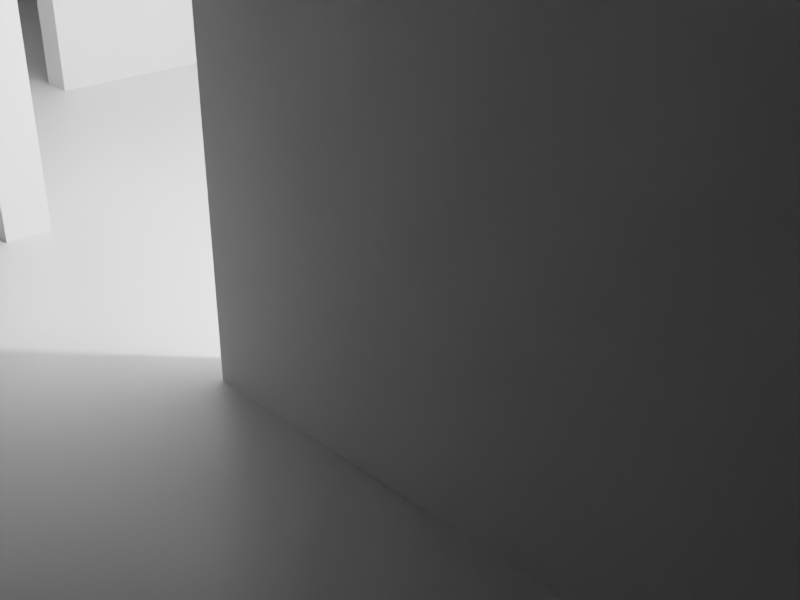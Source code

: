 # Source: level4.blend  (saved by Blender 3.6.13; exported with 4.5.12 LTS)
import bpy
from mathutils import Matrix  # noqa: F401  (used for matrix-valued properties, if any)

bpy.ops.wm.read_factory_settings(use_empty=True)
scene = bpy.context.scene
scene.name = 'Scene'

# ---- collections
col_collection = bpy.data.collections.new('Collection'); scene.collection.children.link(col_collection)

# ---- materials (node trees are filled in below, after node groups)
mat_material = bpy.data.materials.new('Material')
mat_material.alpha_threshold = 0.0
mat_material.use_backface_culling = True
mat_material.line_color = (0.0, 0.0, 0.0, 1.0)

# ---- node groups
ng_auto_smooth = bpy.data.node_groups.new('Auto Smooth', 'GeometryNodeTree')
_s = ng_auto_smooth.interface.new_socket(name='Geometry', in_out='OUTPUT', socket_type='NodeSocketGeometry')
_s = ng_auto_smooth.interface.new_socket(name='Geometry', in_out='INPUT', socket_type='NodeSocketGeometry')
_s = ng_auto_smooth.interface.new_socket(name='Angle', in_out='INPUT', socket_type='NodeSocketFloat')
_s.subtype = 'ANGLE'
_s.min_value = 0.0
_s.max_value = 3.142
ng_auto_smooth.is_modifier = True
_N = ng_auto_smooth.nodes; _L = ng_auto_smooth.links
n0 = _N.new('NodeGroupOutput'); n0.name = 'Group Output'; n0.location = (480, -100)
n1 = _N.new('NodeGroupInput'); n1.name = 'Group Input'; n1.location = (-420, -300)
n2 = _N.new('NodeGroupInput'); n2.name = 'Group Input.001'; n2.location = (-60, -100)
n3 = _N.new('GeometryNodeSetShadeSmooth'); n3.name = 'Set Shade Smooth'; n3.location = (120, -100)
n3.domain = 'EDGE'
n4 = _N.new('GeometryNodeSetShadeSmooth'); n4.name = 'Set Shade Smooth.001'; n4.location = (300, -100)
n5 = _N.new('GeometryNodeInputMeshEdgeAngle'); n5.name = 'Edge Angle'; n5.location = (-420, -220)
n6 = _N.new('GeometryNodeInputEdgeSmooth'); n6.name = 'Is Edge Smooth'; n6.location = (-60, -160)
n7 = _N.new('GeometryNodeInputShadeSmooth'); n7.name = 'Is Face Smooth'; n7.location = (-240, -340)
n8 = _N.new('FunctionNodeBooleanMath'); n8.name = 'Boolean Math'; n8.location = (-60, -220)
n9 = _N.new('FunctionNodeCompare'); n9.name = 'Compare'; n9.location = (-240, -180)
n9.operation = 'LESS_EQUAL'
_L.new(n5.outputs[0], n9.inputs[0])
_L.new(n4.outputs[0], n0.inputs[0])
_L.new(n1.outputs[1], n9.inputs[1])
_L.new(n9.outputs[0], n8.inputs[0])
_L.new(n7.outputs[0], n8.inputs[1])
_L.new(n2.outputs[0], n3.inputs[0])
_L.new(n6.outputs[0], n3.inputs[1])
_L.new(n3.outputs[0], n4.inputs[0])
_L.new(n8.outputs[0], n3.inputs[2])
n0.is_active_output = True

# ---- material node trees
mat_material.use_nodes = True; mat_material.node_tree.nodes.clear()
_N = mat_material.node_tree.nodes; _L = mat_material.node_tree.links
n0 = _N.new('ShaderNodeOutputMaterial'); n0.name = 'Material Output'; n0.location = (300, 300)
n1 = _N.new('ShaderNodeBsdfPrincipled'); n1.name = 'Principled BSDF'; n1.location = (10, 300)
n1.distribution = 'GGX'
n1.subsurface_method = 'BURLEY'
n1.inputs[2].default_value = 0.4
n1.inputs[3].default_value = 1.45
n1.inputs[27].default_value = (0.0, 0.0, 0.0, 1.0)
n1.inputs[28].default_value = 1.0
_L.new(n1.outputs[0], n0.inputs[0])
n0.is_active_output = True

# ---- world
world_world = bpy.data.worlds.new('World'); scene.world = world_world
world_world.use_nodes = True; world_world.node_tree.nodes.clear()
_N = world_world.node_tree.nodes; _L = world_world.node_tree.links
n0 = _N.new('ShaderNodeOutputWorld'); n0.name = 'World Output'; n0.location = (300, 300)
n1 = _N.new('ShaderNodeBackground'); n1.name = 'Background'; n1.location = (10, 300)
n1.inputs[0].default_value = (0.05088, 0.05088, 0.05088, 1.0)
_L.new(n1.outputs[0], n0.inputs[0])
n0.is_active_output = True
world_world.color = (0.05088, 0.05088, 0.05088)
world_world.use_sun_shadow = False
world_world.sun_shadow_jitter_overblur = 0.0

# ---- cameras
cam_camera = bpy.data.cameras.new('Camera')
cam_camera.clip_end = 100.0
cam_camera.ortho_scale = 7.314

# ---- lights
light_light = bpy.data.lights.new('Light', 'POINT')
light_light.transmission_factor = 0.0
light_light.energy = 1000.0
light_light.shadow_soft_size = 0.1
light_light.shadow_maximum_resolution = 0.006
light_light.use_absolute_resolution = True

# ---- meshes
me_cube = bpy.data.meshes.new('Cube')
me_cube.from_pydata([(14.11, 8.182, 0.2101), (14.11, 8.182, -0.2101), (14.11, -8.182, 0.2101), (14.11, -8.182, -0.2101), (-14.11, 8.182, 0.2101), (-14.11, 8.182, -0.2101), (-14.11, -8.182, 0.2101), (-14.11, -8.182, -0.2101)], [], [(0, 4, 6, 2), (3, 2, 6, 7), (7, 6, 4, 5), (5, 1, 3, 7), (1, 0, 2, 3), (5, 4, 0, 1)])
_uv = me_cube.uv_layers.new(name='UVMap')
_uv.uv.foreach_set('vector', [2.651, 1.747, -1.651, 1.747, -1.651, -0.7472, 2.651, -0.7472, 2.651, 0.468, 2.651, 0.532, -1.651, 0.532, -1.651, 0.468, -0.7472, 0.468, -0.7472, 0.532, 1.747, 0.532, 1.747, 0.468, -1.651, 1.747, 2.651, 1.747, 2.651, -0.7472, -1.651, -0.7472, 1.747, 0.468, 1.747, 0.532, -0.7472, 0.532, -0.7472, 0.468, -1.651, 0.468, -1.651, 0.532, 2.651, 0.532, 2.651, 0.468])
me_cube.materials.append(mat_material)
me_cube.use_remesh_preserve_volume = False
me_cube.use_remesh_preserve_attributes = False
me_cube.use_mirror_vertex_groups = False
me_cube.update()
me_cube_001 = bpy.data.meshes.new('Cube.001')
me_cube_001.from_pydata([(-0.162, -3.236, -4.394), (-0.162, -3.236, 4.394), (-0.162, 3.236, -4.394), (-0.162, 3.236, 4.394), (0.162, -3.236, -4.394), (0.162, -3.236, 4.394), (0.162, 3.236, -4.394), (0.162, 3.236, 4.394)], [], [(0, 1, 3, 2), (2, 3, 7, 6), (6, 7, 5, 4), (4, 5, 1, 0), (2, 6, 4, 0), (7, 3, 1, 5)])
_uv = me_cube_001.uv_layers.new(name='UVMap')
_uv.uv.foreach_set('vector', [0.006658, -0.1698, 0.006658, 1.17, 0.9933, 1.17, 0.9933, -0.1698, 0.4753, -0.1698, 0.4753, 1.17, 0.5247, 1.17, 0.5247, -0.1698, 0.9933, -0.1698, 0.9933, 1.17, 0.006658, 1.17, 0.006658, -0.1698, 0.5247, -0.1698, 0.5247, 1.17, 0.4753, 1.17, 0.4753, -0.1698, 0.4753, 0.9933, 0.5247, 0.9933, 0.5247, 0.006658, 0.4753, 0.006658, 0.5247, 0.9933, 0.4753, 0.9933, 0.4753, 0.006658, 0.5247, 0.006658])
me_cube_001.update()
me_cube_002 = bpy.data.meshes.new('Cube.002')
me_cube_002.from_pydata([(-0.162, -3.236, -4.394), (-0.162, -3.236, 4.394), (-0.162, 3.236, -4.394), (-0.162, 3.236, 4.394), (0.162, -3.236, -4.394), (0.162, -3.236, 4.394), (0.162, 3.236, -4.394), (0.162, 3.236, 4.394)], [], [(0, 1, 3, 2), (2, 3, 7, 6), (6, 7, 5, 4), (4, 5, 1, 0), (2, 6, 4, 0), (7, 3, 1, 5)])
_uv = me_cube_002.uv_layers.new(name='UVMap')
_uv.uv.foreach_set('vector', [0.006658, -0.1698, 0.006658, 1.17, 0.9933, 1.17, 0.9933, -0.1698, 0.4753, -0.1698, 0.4753, 1.17, 0.5247, 1.17, 0.5247, -0.1698, 0.9933, -0.1698, 0.9933, 1.17, 0.006658, 1.17, 0.006658, -0.1698, 0.5247, -0.1698, 0.5247, 1.17, 0.4753, 1.17, 0.4753, -0.1698, 0.4753, 0.9933, 0.5247, 0.9933, 0.5247, 0.006658, 0.4753, 0.006658, 0.5247, 0.9933, 0.4753, 0.9933, 0.4753, 0.006658, 0.5247, 0.006658])
me_cube_002.update()
me_cube_003 = bpy.data.meshes.new('Cube.003')
me_cube_003.from_pydata([(-9.2, -2.658, -1.831), (-9.2, -2.658, 1.831), (-9.2, 2.658, -1.831), (-9.2, 2.658, 1.831), (9.2, -2.658, -1.831), (9.2, -2.658, 1.831), (9.2, 2.658, -1.831), (9.2, 2.658, 1.831)], [], [(0, 1, 3, 2), (2, 3, 7, 6), (6, 7, 5, 4), (4, 5, 1, 0), (2, 6, 4, 0), (7, 3, 1, 5)])
_uv = me_cube_003.uv_layers.new(name='UVMap')
_uv.uv.foreach_set('vector', [0.09489, 0.2209, 0.09489, 0.7791, 0.9051, 0.7791, 0.9051, 0.2209, -0.9024, 0.2209, -0.9024, 0.7791, 1.902, 0.7791, 1.902, 0.2209, 0.9051, 0.2209, 0.9051, 0.7791, 0.09489, 0.7791, 0.09489, 0.2209, 1.902, 0.2209, 1.902, 0.7791, -0.9024, 0.7791, -0.9024, 0.2209, -0.9024, 0.9051, 1.902, 0.9051, 1.902, 0.09489, -0.9024, 0.09489, 1.902, 0.9051, -0.9024, 0.9051, -0.9024, 0.09489, 1.902, 0.09489])
me_cube_003.update()
me_cube_004 = bpy.data.meshes.new('Cube.004')
me_cube_004.from_pydata([(-0.1405, -8.575, -2.32), (-0.1405, -8.575, 11.8), (-0.1405, 8.575, -2.32), (-0.1405, 8.575, 11.8), (0.1405, -8.575, -2.32), (0.1405, -8.575, 11.8), (0.1405, 8.575, -2.32), (0.1405, 8.575, 11.8), (-0.1405, -2.821, 0.3763), (-0.1405, -5.321, 0.3763), (-0.1405, -5.321, -2.124), (-0.1405, -2.821, -2.124), (0.1405, -5.321, -2.124), (0.1405, -5.321, 0.3763), (0.1405, -2.821, 0.3763), (0.1405, -2.821, -2.124)], [], [(9, 1, 3, 2, 0, 10, 11, 8), (0, 1, 9, 10), (2, 3, 7, 6), (5, 4, 12, 13), (12, 4, 6, 7, 5, 13, 14, 15), (4, 5, 1, 0), (2, 6, 4, 0), (7, 3, 1, 5), (8, 11, 15, 14), (9, 13, 12, 10), (11, 10, 12, 15), (8, 14, 13, 9)])
_uv = me_cube_004.uv_layers.new(name='UVMap')
_uv.uv.foreach_set('vector', [0.124, 0.2627, -0.3721, 2.004, 2.242, 2.004, 2.242, -0.1483, -0.3721, -0.1483, 0.124, -0.1183, 0.5051, -0.1183, 0.5051, 0.2627, -0.3721, -0.1483, -0.3721, 2.004, 0.124, 0.2627, 0.124, -0.1183, 0.4786, -0.1483, 0.4786, 2.004, 0.5214, 2.004, 0.5214, -0.1483, -0.3721, 2.004, -0.3721, -0.1483, 0.124, -0.1183, 0.124, 0.2627, 0.124, -0.1183, -0.3721, -0.1483, 2.242, -0.1483, 2.242, 2.004, -0.3721, 2.004, 0.124, 0.2627, 0.5051, 0.2627, 0.5051, -0.1183, 0.5214, -0.1483, 0.5214, 2.004, 0.4786, 2.004, 0.4786, -0.1483, 0.4786, 2.242, 0.5214, 2.242, 0.5214, -0.3721, 0.4786, -0.3721, 0.5214, 2.242, 0.4786, 2.242, 0.4786, -0.3721, 0.5214, -0.3721, 0.4786, 0.2627, 0.4786, -0.1183, 0.5214, -0.1183, 0.5214, 0.2627, 0.4786, 0.2627, 0.5214, 0.2627, 0.5214, -0.1183, 0.4786, -0.1183, 0.4786, 0.5051, 0.4786, 0.124, 0.5214, 0.124, 0.5214, 0.5051, 0.4786, 0.5051, 0.5214, 0.5051, 0.5214, 0.124, 0.4786, 0.124])
me_cube_004.materials.append(mat_material)
me_cube_004.update()
me_cube_005 = bpy.data.meshes.new('Cube.005')
me_cube_005.from_pydata([(-0.162, -3.236, -4.394), (-0.162, -3.236, 4.394), (-0.162, 3.236, -4.394), (-0.162, 3.236, 4.394), (0.162, -3.236, -4.394), (0.162, -3.236, 4.394), (0.162, 3.236, -4.394), (0.162, 3.236, 4.394)], [], [(0, 1, 3, 2), (2, 3, 7, 6), (6, 7, 5, 4), (4, 5, 1, 0), (2, 6, 4, 0), (7, 3, 1, 5)])
_uv = me_cube_005.uv_layers.new(name='UVMap')
_uv.uv.foreach_set('vector', [0.006658, -0.1698, 0.006658, 1.17, 0.9933, 1.17, 0.9933, -0.1698, 0.4753, -0.1698, 0.4753, 1.17, 0.5247, 1.17, 0.5247, -0.1698, 0.9933, -0.1698, 0.9933, 1.17, 0.006658, 1.17, 0.006658, -0.1698, 0.5247, -0.1698, 0.5247, 1.17, 0.4753, 1.17, 0.4753, -0.1698, 0.4753, 0.9933, 0.5247, 0.9933, 0.5247, 0.006658, 0.4753, 0.006658, 0.5247, 0.9933, 0.4753, 0.9933, 0.4753, 0.006658, 0.5247, 0.006658])
me_cube_005.update()
me_cube_006 = bpy.data.meshes.new('Cube.006')
me_cube_006.from_pydata([(-0.162, -3.236, -4.394), (-0.162, -3.236, 4.394), (-0.162, 3.236, -4.394), (-0.162, 3.236, 4.394), (0.162, -3.236, -4.394), (0.162, -3.236, 4.394), (0.162, 3.236, -4.394), (0.162, 3.236, 4.394)], [], [(0, 1, 3, 2), (2, 3, 7, 6), (6, 7, 5, 4), (4, 5, 1, 0), (2, 6, 4, 0), (7, 3, 1, 5)])
_uv = me_cube_006.uv_layers.new(name='UVMap')
_uv.uv.foreach_set('vector', [0.006658, -0.1698, 0.006658, 1.17, 0.9933, 1.17, 0.9933, -0.1698, 0.4753, -0.1698, 0.4753, 1.17, 0.5247, 1.17, 0.5247, -0.1698, 0.9933, -0.1698, 0.9933, 1.17, 0.006658, 1.17, 0.006658, -0.1698, 0.5247, -0.1698, 0.5247, 1.17, 0.4753, 1.17, 0.4753, -0.1698, 0.4753, 0.9933, 0.5247, 0.9933, 0.5247, 0.006658, 0.4753, 0.006658, 0.5247, 0.9933, 0.4753, 0.9933, 0.4753, 0.006658, 0.5247, 0.006658])
me_cube_006.update()
me_cube_007 = bpy.data.meshes.new('Cube.007')
me_cube_007.from_pydata([(-0.1635, -9.562, -2.32), (-0.1635, -9.562, 11.8), (-0.1635, 9.562, -2.32), (-0.1635, 9.562, 11.8), (0.1635, -9.562, -2.32), (0.1635, -9.562, 11.8), (0.1635, 9.562, -2.32), (0.1635, 9.562, 11.8), (-0.1635, -1.377, 0.3763), (-0.1635, 1.123, 0.3763), (-0.1635, -1.377, -2.124), (-0.1635, 1.123, -2.124), (0.1635, -1.377, 0.3763), (0.1635, 1.123, 0.3763), (0.1635, -1.377, -2.124), (0.1635, 1.123, -2.124)], [], [(0, 1, 3, 2, 11, 9, 8, 10), (2, 0, 10, 11), (2, 3, 7, 6), (6, 7, 5, 4, 14, 12, 13, 15), (14, 4, 6, 15), (4, 5, 1, 0), (2, 6, 4, 0), (7, 3, 1, 5), (14, 10, 8, 12), (13, 9, 11, 15), (11, 10, 14, 15), (12, 8, 9, 13)])
_uv = me_cube_007.uv_layers.new(name='UVMap')
_uv.uv.foreach_set('vector', [-0.9478, -0.04275, -0.9478, 2.109, 1.967, 2.109, 1.967, -0.04275, 0.6808, -0.01279, 0.6808, 0.3683, 0.2997, 0.3683, 0.2997, -0.01279, 1.967, -0.04275, -0.9478, -0.04275, 0.2997, -0.01279, 0.6808, -0.01279, 0.4751, -0.04275, 0.4751, 2.109, 0.5249, 2.109, 0.5249, -0.04275, 1.967, -0.04275, 1.967, 2.109, -0.9478, 2.109, -0.9478, -0.04275, 0.2997, -0.01279, 0.2997, 0.3683, 0.6808, 0.3683, 0.6808, -0.01279, 0.2997, -0.01279, -0.9478, -0.04275, 1.967, -0.04275, 0.6808, -0.01279, 0.5249, -0.04275, 0.5249, 2.109, 0.4751, 2.109, 0.4751, -0.04275, 0.4751, 1.967, 0.5249, 1.967, 0.5249, -0.9478, 0.4751, -0.9478, 0.5249, 1.967, 0.4751, 1.967, 0.4751, -0.9478, 0.5249, -0.9478, 0.5249, -0.01279, 0.4751, -0.01279, 0.4751, 0.3683, 0.5249, 0.3683, 0.5249, 0.3683, 0.4751, 0.3683, 0.4751, -0.01279, 0.5249, -0.01279, 0.4751, 0.6808, 0.4751, 0.2997, 0.5249, 0.2997, 0.5249, 0.6808, 0.5249, 0.2997, 0.4751, 0.2997, 0.4751, 0.6808, 0.5249, 0.6808])
me_cube_007.update()
me_cube_008 = bpy.data.meshes.new('Cube.008')
me_cube_008.from_pydata([(-0.1635, -27.88, -11.92), (-0.1635, -27.88, 11.92), (-0.1635, 27.88, -11.92), (-0.1635, 27.88, 11.92), (0.1635, -27.88, -11.92), (0.1635, -27.88, 11.92), (0.1635, 27.88, -11.92), (0.1635, 27.88, 11.92)], [], [(0, 1, 3, 2), (2, 3, 7, 6), (6, 7, 5, 4), (4, 5, 1, 0), (2, 6, 4, 0), (7, 3, 1, 5)])
_uv = me_cube_008.uv_layers.new(name='UVMap')
_uv.uv.foreach_set('vector', [-3.75, -1.317, -3.75, 2.317, 4.75, 2.317, 4.75, -1.317, 0.4751, -1.317, 0.4751, 2.317, 0.5249, 2.317, 0.5249, -1.317, 4.75, -1.317, 4.75, 2.317, -3.75, 2.317, -3.75, -1.317, 0.5249, -1.317, 0.5249, 2.317, 0.4751, 2.317, 0.4751, -1.317, 0.4751, 4.75, 0.5249, 4.75, 0.5249, -3.75, 0.4751, -3.75, 0.5249, 4.75, 0.4751, 4.75, 0.4751, -3.75, 0.5249, -3.75])
me_cube_008.update()
me_cube_009 = bpy.data.meshes.new('Cube.009')
me_cube_009.from_pydata([(-0.1635, -27.88, -11.92), (-0.1635, -27.88, 11.92), (-0.1635, 27.88, -11.92), (-0.1635, 27.88, 11.92), (0.1635, -27.88, -11.92), (0.1635, -27.88, 11.92), (0.1635, 27.88, -11.92), (0.1635, 27.88, 11.92)], [], [(0, 1, 3, 2), (2, 3, 7, 6), (6, 7, 5, 4), (4, 5, 1, 0), (2, 6, 4, 0), (7, 3, 1, 5)])
_uv = me_cube_009.uv_layers.new(name='UVMap')
_uv.uv.foreach_set('vector', [-3.75, -1.317, -3.75, 2.317, 4.75, 2.317, 4.75, -1.317, 0.4751, -1.317, 0.4751, 2.317, 0.5249, 2.317, 0.5249, -1.317, 4.75, -1.317, 4.75, 2.317, -3.75, 2.317, -3.75, -1.317, 0.5249, -1.317, 0.5249, 2.317, 0.4751, 2.317, 0.4751, -1.317, 0.4751, 4.75, 0.5249, 4.75, 0.5249, -3.75, 0.4751, -3.75, 0.5249, 4.75, 0.4751, 4.75, 0.4751, -3.75, 0.5249, -3.75])
me_cube_009.update()
me_cube_010 = bpy.data.meshes.new('Cube.010')
me_cube_010.from_pydata([(-0.1635, -27.88, -11.92), (-0.1635, -27.88, 11.92), (-0.1635, 27.88, -11.92), (-0.1635, 27.88, 11.92), (0.1635, -27.88, -11.92), (0.1635, -27.88, 11.92), (0.1635, 27.88, -11.92), (0.1635, 27.88, 11.92)], [], [(0, 1, 3, 2), (2, 3, 7, 6), (6, 7, 5, 4), (4, 5, 1, 0), (2, 6, 4, 0), (7, 3, 1, 5)])
_uv = me_cube_010.uv_layers.new(name='UVMap')
_uv.uv.foreach_set('vector', [-3.75, -1.317, -3.75, 2.317, 4.75, 2.317, 4.75, -1.317, 0.4751, -1.317, 0.4751, 2.317, 0.5249, 2.317, 0.5249, -1.317, 4.75, -1.317, 4.75, 2.317, -3.75, 2.317, -3.75, -1.317, 0.5249, -1.317, 0.5249, 2.317, 0.4751, 2.317, 0.4751, -1.317, 0.4751, 4.75, 0.5249, 4.75, 0.5249, -3.75, 0.4751, -3.75, 0.5249, 4.75, 0.4751, 4.75, 0.4751, -3.75, 0.5249, -3.75])
me_cube_010.update()
me_cube_011 = bpy.data.meshes.new('Cube.011')
me_cube_011.from_pydata([(-4.771, -0.7933, -1.831), (-4.771, -0.7933, 1.831), (-4.771, 0.7933, -1.831), (-4.771, 0.7933, 1.831), (4.771, -0.7933, -1.831), (4.771, -0.7933, 1.831), (4.771, 0.7933, -1.831), (4.771, 0.7933, 1.831)], [], [(0, 1, 3, 2), (2, 3, 7, 6), (6, 7, 5, 4), (4, 5, 1, 0), (2, 6, 4, 0), (7, 3, 1, 5)])
_uv = me_cube_011.uv_layers.new(name='UVMap')
_uv.uv.foreach_set('vector', [0.3791, 0.2209, 0.3791, 0.7791, 0.6209, 0.7791, 0.6209, 0.2209, -0.2273, 0.2209, -0.2273, 0.7791, 1.227, 0.7791, 1.227, 0.2209, 0.6209, 0.2209, 0.6209, 0.7791, 0.3791, 0.7791, 0.3791, 0.2209, 1.227, 0.2209, 1.227, 0.7791, -0.2273, 0.7791, -0.2273, 0.2209, -0.2273, 0.6209, 1.227, 0.6209, 1.227, 0.3791, -0.2273, 0.3791, 1.227, 0.6209, -0.2273, 0.6209, -0.2273, 0.3791, 1.227, 0.3791])
me_cube_011.update()
me_cylinder = bpy.data.meshes.new('Cylinder')
me_cylinder.from_pydata([(0.0, 0.25, -1.0), (0.0, 0.25, 1.0), (0.1768, 0.1768, -1.0), (0.1768, 0.1768, 1.0), (0.25, 0.0, -1.0), (0.25, 0.0, 1.0), (0.1768, -0.1768, -1.0), (0.1768, -0.1768, 1.0), (0.0, -0.25, -1.0), (0.0, -0.25, 1.0), (-0.1768, -0.1768, -1.0), (-0.1768, -0.1768, 1.0), (-0.25, 0.0, -1.0), (-0.25, 0.0, 1.0), (-0.1768, 0.1768, -1.0), (-0.1768, 0.1768, 1.0)], [], [(0, 1, 3, 2), (2, 3, 5, 4), (4, 5, 7, 6), (6, 7, 9, 8), (8, 9, 11, 10), (10, 11, 13, 12), (3, 1, 15, 13, 11, 9, 7, 5), (12, 13, 15, 14), (14, 15, 1, 0), (0, 2, 4, 6, 8, 10, 12, 14)])
me_cylinder.polygons.foreach_set('use_smooth', [True] * 10)
_uv = me_cylinder.uv_layers.new(name='UVMap')
_uv.uv.foreach_set('vector', [0.5, 0.3476, 0.5, 0.6524, 0.5269, 0.6524, 0.5269, 0.3476, 0.5269, 0.3476, 0.5269, 0.6524, 0.5, 0.6524, 0.5, 0.3476, 0.5, 0.3476, 0.5, 0.6524, 0.4731, 0.6524, 0.4731, 0.3476, 0.5269, 0.3476, 0.5269, 0.6524, 0.5, 0.6524, 0.5, 0.3476, 0.5, 0.3476, 0.5, 0.6524, 0.4731, 0.6524, 0.4731, 0.3476, 0.4731, 0.3476, 0.4731, 0.6524, 0.5, 0.6524, 0.5, 0.3476, 0.5269, 0.5269, 0.5, 0.5381, 0.4731, 0.5269, 0.4619, 0.5, 0.4731, 0.4731, 0.5, 0.4619, 0.5269, 0.4731, 0.5381, 0.5, 0.5, 0.3476, 0.5, 0.6524, 0.5269, 0.6524, 0.5269, 0.3476, 0.4731, 0.3476, 0.4731, 0.6524, 0.5, 0.6524, 0.5, 0.3476, 0.5, 0.5381, 0.5269, 0.5269, 0.5381, 0.5, 0.5269, 0.4731, 0.5, 0.4619, 0.4731, 0.4731, 0.4619, 0.5, 0.4731, 0.5269])
me_cylinder.update()
me_cube_014 = bpy.data.meshes.new('Cube.014')
me_cube_014.from_pydata([(-1.25, -1.25, -1.25), (-1.25, -1.25, 1.25), (-1.25, 1.25, -1.25), (-1.25, 1.25, 1.25), (1.25, -1.25, -1.25), (1.25, -1.25, 1.25), (1.25, 1.25, -1.25), (1.25, 1.25, 1.25)], [], [(0, 1, 3, 2), (2, 3, 7, 6), (6, 7, 5, 4), (4, 5, 1, 0), (2, 6, 4, 0), (7, 3, 1, 5)])
_uv = me_cube_014.uv_layers.new(name='UVMap')
_uv.uv.foreach_set('vector', [0.3095, 0.3095, 0.3095, 0.6905, 0.6905, 0.6905, 0.6905, 0.3095, 0.3095, 0.3095, 0.3095, 0.6905, 0.6905, 0.6905, 0.6905, 0.3095, 0.6905, 0.3095, 0.6905, 0.6905, 0.3095, 0.6905, 0.3095, 0.3095, 0.6905, 0.3095, 0.6905, 0.6905, 0.3095, 0.6905, 0.3095, 0.3095, 0.3095, 0.6905, 0.6905, 0.6905, 0.6905, 0.3095, 0.3095, 0.3095, 0.6905, 0.6905, 0.3095, 0.6905, 0.3095, 0.3095, 0.6905, 0.3095])
me_cube_014.update()
me_cube_015 = bpy.data.meshes.new('Cube.015')
me_cube_015.from_pydata([(1.0, 1.0, 76.73), (1.0, 1.0, -1.0), (1.0, -1.0, 76.73), (1.0, -1.0, -1.0), (-1.0, 1.0, 76.73), (-1.0, 1.0, -1.0), (-1.0, -1.0, 76.73), (-1.0, -1.0, -1.0)], [], [(0, 4, 6, 2), (3, 2, 6, 7), (7, 6, 4, 5), (5, 1, 3, 7), (1, 0, 2, 3), (5, 4, 0, 1)])
_uv = me_cube_015.uv_layers.new(name='UVMap')
_uv.uv.foreach_set('vector', [0.625, 0.5, 0.875, 0.5, 0.875, 0.75, 0.625, 0.75, 0.375, 0.75, 0.625, 0.75, 0.625, 1.0, 0.375, 1.0, 0.375, 0.0, 0.625, 0.0, 0.625, 0.25, 0.375, 0.25, 0.125, 0.5, 0.375, 0.5, 0.375, 0.75, 0.125, 0.75, 0.375, 0.5, 0.625, 0.5, 0.625, 0.75, 0.375, 0.75, 0.375, 0.25, 0.625, 0.25, 0.625, 0.5, 0.375, 0.5])
me_cube_015.materials.append(mat_material)
me_cube_015.use_remesh_preserve_volume = False
me_cube_015.use_remesh_preserve_attributes = False
me_cube_015.use_mirror_vertex_groups = False
me_cube_015.update()

# ---- objects
ob_floor_col = bpy.data.objects.new('floor-col', me_cube)
ob_light = bpy.data.objects.new('Light', light_light)
ob_camera = bpy.data.objects.new('Camera', cam_camera)
ob_cube_col = bpy.data.objects.new('Cube-col', me_cube_001)
ob_cube_001_col = bpy.data.objects.new('Cube.001-col', me_cube_002)
ob_stalls_col = bpy.data.objects.new('stalls-col', me_cube_003)
ob_cube_003_col = bpy.data.objects.new('Cube.003-col', me_cube_004)
ob_cube_004_col = bpy.data.objects.new('Cube.004-col', me_cube_005)
ob_cube_005_col = bpy.data.objects.new('Cube.005-col', me_cube_006)
ob_cube_006_col = bpy.data.objects.new('Cube.006-col', me_cube_007)
ob_cube_007_col = bpy.data.objects.new('Cube.007-col', me_cube_008)
ob_cube_008 = bpy.data.objects.new('Cube.008', me_cube_009)
ob_cube_009_col = bpy.data.objects.new('Cube.009-col', me_cube_010)
ob_lockers_col = bpy.data.objects.new('lockers-col', me_cube_011)
ob_cylinder = bpy.data.objects.new('Cylinder', me_cylinder)
ob_cube_010 = bpy.data.objects.new('Cube.010', me_cube_014)
ob_floor_col_001 = bpy.data.objects.new('floor-col.001', me_cube_015)

# ---- transforms, parenting, visibility, modifiers, constraints
ob_floor_col.location = (-8.558, -0.2752, -0.2274)
ob_floor_col.lock_rotations_4d = False
ob_floor_col.empty_display_type = 'ARROWS'
ob_floor_col.lineart.crease_threshold = 0.0
ob_light.location = (0.01854, 0.374, 3.584)
ob_light.rotation_euler = (0.6503, 0.05522, 1.866)
ob_light.scale = (0.6457, 0.6457, 0.6457)
ob_light.lock_rotations_4d = False
ob_light.empty_display_type = 'ARROWS'
ob_light.color = (0.0, 0.0, 0.0, 0.0)
ob_light.lineart.crease_threshold = 0.0
ob_camera.location = (2.138, -4.747, 2.974)
ob_camera.rotation_euler = (1.109, 0.0, 0.8149)
ob_camera.scale = (0.6457, 0.6457, 0.6457)
ob_camera.lock_rotations_4d = False
ob_camera.empty_display_type = 'ARROWS'
ob_camera.color = (0.0, 0.0, 0.0, 0.0)
ob_camera.display_type = 'WIRE'
ob_camera.lineart.crease_threshold = 0.0
ob_cube_col.location = (1.033, 3.374, 1.318)
ob_cube_001_col.location = (1.033, 3.374, 1.337)
ob_cube_001_col.rotation_euler = (0.0, -0.0, -1.571)
ob_stalls_col.location = (-3.68, -9.393, 1.794)
ob_cube_003_col.location = (-12.96, -0.2752, 2.1)
ob_cube_004_col.location = (-7.954, 3.374, 1.318)
ob_cube_005_col.location = (-7.954, 3.374, 1.337)
ob_cube_005_col.rotation_euler = (0.0, -0.0, -1.571)
ob_cube_006_col.location = (-3.305, -1.795, 2.1)
ob_cube_006_col.rotation_euler = (0.0, -0.0, -1.571)
ob_cube_007_col.location = (-10.05, 7.764, 2.1)
ob_cube_007_col.rotation_euler = (0.0, -0.0, -1.571)
ob_cube_008.location = (-40.85, -8.334, 2.1)
ob_cube_008.rotation_euler = (0.0, -0.0, -1.571)
ob_cube_009_col.location = (5.599, -0.2315, 2.1)
ob_lockers_col.location = (-17.77, -7.456, 1.794)
ob_cylinder.location = (-4.075, -2.954, 0.9773)
_m = ob_cylinder.modifiers.new('Auto Smooth', 'NODES')
_m.node_group = ng_auto_smooth
_gi = [s.identifier for s in ng_auto_smooth.interface.items_tree if s.item_type == 'SOCKET' and s.in_out == 'INPUT']
_m[_gi[1]] = 0.8901  # Angle
ob_cube_010.location = (-3.432, -5.484, 1.226)
ob_floor_col_001.location = (-8.558, -0.2752, 4.334)
ob_floor_col_001.scale = (14.11, 8.182, 0.2101)
ob_floor_col_001.lock_rotations_4d = False
ob_floor_col_001.empty_display_type = 'ARROWS'
ob_floor_col_001.lineart.crease_threshold = 0.0

# ---- collection membership
col_collection.objects.link(ob_floor_col)
col_collection.objects.link(ob_light)
col_collection.objects.link(ob_camera)
col_collection.objects.link(ob_cube_col)
col_collection.objects.link(ob_cube_001_col)
col_collection.objects.link(ob_stalls_col)
col_collection.objects.link(ob_cube_003_col)
col_collection.objects.link(ob_cube_004_col)
col_collection.objects.link(ob_cube_005_col)
col_collection.objects.link(ob_cube_006_col)
col_collection.objects.link(ob_cube_007_col)
col_collection.objects.link(ob_cube_008)
col_collection.objects.link(ob_cube_009_col)
col_collection.objects.link(ob_lockers_col)
col_collection.objects.link(ob_cylinder)
col_collection.objects.link(ob_cube_010)
col_collection.objects.link(ob_floor_col_001)

# ---- scene / render settings (as saved in the file)
scene.camera = ob_camera
scene.frame_start = 1; scene.frame_end = 60; scene.frame_set(1)
scene.render.engine = 'CYCLES'
scene.render.image_settings.file_format = 'JPEG'
scene.render.image_settings.color_mode = 'RGB'
scene.render.resolution_x = 640
scene.render.resolution_y = 480
scene.render.fps = 30
scene.render.use_motion_blur = True
scene.cycles.samples = 16
scene.cycles.sampling_pattern = 'TABULATED_SOBOL'
scene.view_settings.view_transform = 'Filmic'
bpy.context.view_layer.update()
